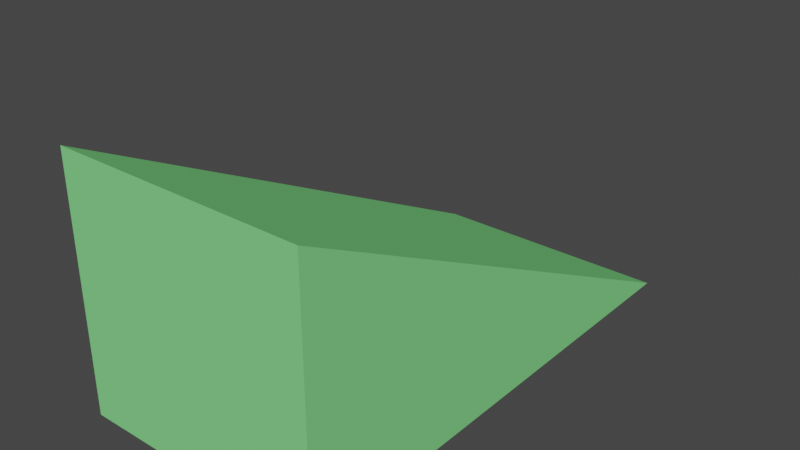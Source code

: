 # Source: Ramp.blend  (saved by Blender 2.91.10; exported with 4.5.12 LTS)
import bpy
from mathutils import Matrix  # noqa: F401  (used for matrix-valued properties, if any)

bpy.ops.wm.read_factory_settings(use_empty=True)
scene = bpy.context.scene
scene.name = 'Scene'

# ---- collections
col_collection = bpy.data.collections.new('Collection'); scene.collection.children.link(col_collection)

# ---- materials (node trees are filled in below, after node groups)
mat_material_001 = bpy.data.materials.new('Material.001')
mat_material_001.use_transparent_shadow = False
mat_material_001.preview_render_type = 'CUBE'
mat_material_001.diffuse_color = (0.2228, 0.7526, 0.244, 1.0)

# ---- material node trees

# ---- world
world_world = bpy.data.worlds.new('World'); scene.world = world_world
world_world.use_nodes = True; world_world.node_tree.nodes.clear()
_N = world_world.node_tree.nodes; _L = world_world.node_tree.links
n0 = _N.new('ShaderNodeOutputWorld'); n0.name = 'World Output'; n0.location = (300, 300)
n1 = _N.new('ShaderNodeBackground'); n1.name = 'Background'; n1.location = (10, 300)
n1.inputs[0].default_value = (0.05088, 0.05088, 0.05088, 1.0)
_L.new(n1.outputs[0], n0.inputs[0])
n0.is_active_output = True
world_world.color = (0.05088, 0.05088, 0.05088)
world_world.use_sun_shadow = False
world_world.sun_shadow_jitter_overblur = 0.0

# ---- meshes
me_cube_001 = bpy.data.meshes.new('Cube.001')
me_cube_001.from_pydata([(-0.5011, -0.9875, -5.96e-08), (-0.5011, -0.9875, 1.0), (-0.5011, 1.013, -5.96e-08), (-0.5011, 1.013, -5.96e-08), (0.4989, -0.9875, -5.96e-08), (0.4989, -0.9875, 1.0), (0.4989, 1.013, -5.96e-08), (0.4989, 1.013, -5.96e-08)], [], [(0, 1, 3, 2), (2, 3, 7, 6), (6, 7, 5, 4), (4, 5, 1, 0), (2, 6, 4, 0), (7, 3, 1, 5)])
_uv = me_cube_001.uv_layers.new(name='UVMap')
_uv.uv.foreach_set('vector', [0.375, 0.0, 0.625, 0.0, 0.625, 0.25, 0.375, 0.25, 0.375, 0.25, 0.625, 0.25, 0.625, 0.5, 0.375, 0.5, 0.375, 0.5, 0.625, 0.5, 0.625, 0.75, 0.375, 0.75, 0.375, 0.75, 0.625, 0.75, 0.625, 1.0, 0.375, 1.0, 0.125, 0.5, 0.375, 0.5, 0.375, 0.75, 0.125, 0.75, 0.625, 0.5, 0.875, 0.5, 0.875, 0.75, 0.625, 0.75])
me_cube_001.materials.append(mat_material_001)
me_cube_001.use_remesh_fix_poles = True
me_cube_001.use_remesh_preserve_attributes = False
me_cube_001.use_mirror_vertex_groups = False
me_cube_001.update()

# ---- objects
ob_cube = bpy.data.objects.new('Cube', me_cube_001)

# ---- transforms, parenting, visibility, modifiers, constraints
ob_cube.location = (0.0, 0.0, 0.0)
ob_cube.lineart.crease_threshold = 0.0

# ---- collection membership
col_collection.objects.link(ob_cube)

# ---- scene / render settings (as saved in the file)
scene.frame_start = 1; scene.frame_end = 250; scene.frame_set(1)
scene.render.engine = 'BLENDER_EEVEE_NEXT'
scene.cycles.use_denoising = False
scene.cycles.samples = 128
scene.cycles.sampling_pattern = 'TABULATED_SOBOL'
scene.cycles.use_adaptive_sampling = False
scene.cycles.use_light_tree = False
scene.view_settings.view_transform = 'Filmic'
bpy.context.view_layer.update()

# ---- added for rendering (the .blend has no active camera and no usable light): camera, sun
cam_auto = bpy.data.cameras.new('AutoCamera')
cam_auto.lens = 50.0
cam_auto.sensor_width = 36.0
cam_auto.clip_end = 1000.0
ob_auto_camera = bpy.data.objects.new('AutoCamera', cam_auto)
scene.collection.objects.link(ob_auto_camera)
ob_auto_camera.location = (2.26523, -2.70706, 2.31306)
ob_auto_camera.rotation_euler = (1.09748, -7.21219e-08, 0.694738)
scene.camera = ob_auto_camera
light_auto_sun = bpy.data.lights.new('AutoSun', 'SUN')
light_auto_sun.energy = 3.0
light_auto_sun.angle = 0.0523599
ob_auto_sun = bpy.data.objects.new('AutoSun', light_auto_sun)
scene.collection.objects.link(ob_auto_sun)
ob_auto_sun.rotation_euler = (0.872665, 0.174533, 0.523599)
bpy.context.view_layer.update()
